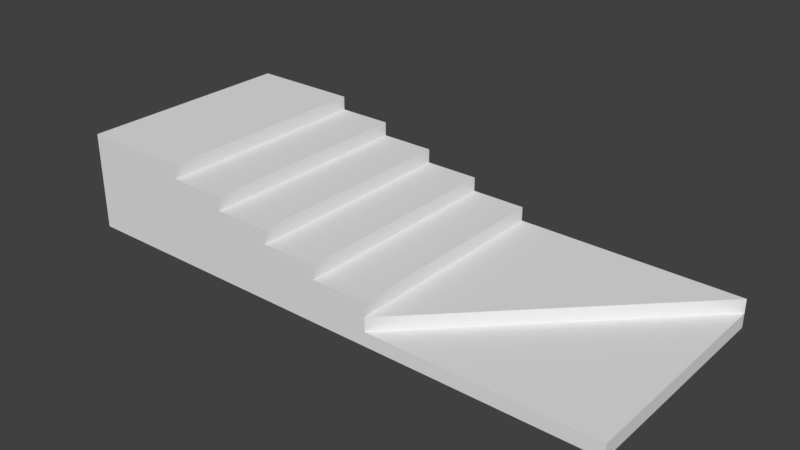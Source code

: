 # Source: StairsRight_10x4x1.75_7.blend  (saved by Blender 2.79.0; exported with 4.5.12 LTS)
import bpy
from mathutils import Matrix  # noqa: F401  (used for matrix-valued properties, if any)

bpy.ops.wm.read_factory_settings(use_empty=True)
scene = bpy.context.scene
scene.name = 'Scene'

# ---- collections
col_collection_1 = bpy.data.collections.new('Collection 1'); scene.collection.children.link(col_collection_1)

# ---- materials (node trees are filled in below, after node groups)
mat_material = bpy.data.materials.new('Material')
mat_material.alpha_threshold = 0.0
mat_material.use_transparent_shadow = False
mat_material.roughness = 0.5
mat_material.line_color = (0.0, 0.0, 0.0, 1.0)

# ---- material node trees

# ---- world
world_world = bpy.data.worlds.new('World'); scene.world = world_world
world_world.color = (0.05088, 0.05088, 0.05088)
world_world.use_sun_shadow = False
world_world.sun_shadow_jitter_overblur = 0.0
world_world.cycles.sampling_method = 'MANUAL'

# ---- meshes
me_stairsright_10x4x1_75_7 = bpy.data.meshes.new('StairsRight_10x4x1.75_7')
me_stairsright_10x4x1_75_7.from_pydata([(10.0, -1.748e-07, -4.0), (10.0, 7.816e-15, 1.788e-07), (10.0, 0.25, -4.0), (10.0, 0.25, 7.639e-07), (6.0, 0.25, -1.897e-07), (6.0, 0.25, -4.0), (6.0, -1.748e-07, -4.0), (6.0, 7.816e-15, 1.788e-07), (5.0, 0.0, 0.0), (6.0, 0.75, -4.0), (6.0, 0.75, 7.421e-07), (5.0, 0.75, -2.116e-07), (5.0, 0.75, -4.0), (5.0, -1.748e-07, -4.0), (5.0, 1.0, -4.0), (5.0, 1.0, 7.311e-07), (4.0, 1.0, -2.225e-07), (4.0, 1.0, -4.0), (4.0, -1.748e-07, -4.0), (4.0, 7.816e-15, 1.788e-07), (4.0, 1.25, -4.0), (4.0, 1.25, 7.202e-07), (3.0, 1.25, -2.335e-07), (3.0, 1.25, -4.0), (3.0, -1.748e-07, -4.0), (3.0, 7.816e-15, 1.788e-07), (3.0, 1.5, -4.0), (3.0, 1.5, 7.093e-07), (2.0, 1.5, -2.444e-07), (2.0, 1.5, -4.0), (2.0, -1.748e-07, -4.0), (2.0, 7.816e-15, 1.788e-07), (2.0, 1.75, -4.0), (2.0, 1.75, 6.984e-07), (-4.768e-07, 1.75, -2.553e-07), (-4.768e-07, 1.75, -4.0), (-1.431e-06, -1.748e-07, -4.0), (-1.431e-06, 7.816e-15, 1.788e-07), (10.0, 0.5, -4.0), (6.0, 0.5, -4.0), (6.0, 0.5, -2.009e-07)], [], [(0, 1, 7, 6), (0, 2, 3, 1), (1, 3, 4, 7), (7, 4, 5, 6), (2, 0, 6, 5), (6, 7, 8, 13), (9, 12, 11, 10), (6, 9, 10, 7), (7, 10, 11, 8), (8, 11, 12, 13), (9, 6, 13, 12), (13, 8, 19, 18), (14, 17, 16, 15), (13, 14, 15, 8), (8, 15, 16, 19), (19, 16, 17, 18), (14, 13, 18, 17), (18, 19, 25, 24), (20, 23, 22, 21), (18, 20, 21, 19), (19, 21, 22, 25), (25, 22, 23, 24), (20, 18, 24, 23), (24, 25, 31, 30), (26, 29, 28, 27), (24, 26, 27, 25), (25, 27, 28, 31), (31, 28, 29, 30), (26, 24, 30, 29), (30, 31, 37, 36), (32, 35, 34, 33), (30, 32, 33, 31), (31, 33, 34, 37), (37, 34, 35, 36), (32, 30, 36, 35), (4, 2, 38, 40), (3, 2, 4), (39, 40, 38), (5, 4, 40, 39), (2, 5, 39, 38)])
me_stairsright_10x4x1_75_7.materials.append(mat_material)
me_stairsright_10x4x1_75_7.use_remesh_preserve_volume = False
me_stairsright_10x4x1_75_7.use_remesh_preserve_attributes = False
me_stairsright_10x4x1_75_7.use_mirror_vertex_groups = False
me_stairsright_10x4x1_75_7.update()

# ---- objects
ob_stairsright_10x4x1_75_7 = bpy.data.objects.new('StairsRight_10x4x1.75_7', me_stairsright_10x4x1_75_7)

# ---- transforms, parenting, visibility, modifiers, constraints
ob_stairsright_10x4x1_75_7.location = (0.0, 1.788e-07, 0.0)
ob_stairsright_10x4x1_75_7.rotation_euler = (1.571, 0.0, 0.0)
ob_stairsright_10x4x1_75_7.lock_rotations_4d = False
ob_stairsright_10x4x1_75_7.empty_display_type = 'ARROWS'
ob_stairsright_10x4x1_75_7.lineart.crease_threshold = 0.0

# ---- collection membership
col_collection_1.objects.link(ob_stairsright_10x4x1_75_7)

# ---- scene / render settings (as saved in the file)
scene.frame_start = 1; scene.frame_end = 250; scene.frame_set(79)
scene.render.engine = 'BLENDER_EEVEE_NEXT'
scene.render.resolution_percentage = 50
scene.render.dither_intensity = 0.0
scene.cycles.use_denoising = False
scene.cycles.samples = 128
scene.cycles.sampling_pattern = 'TABULATED_SOBOL'
scene.cycles.use_adaptive_sampling = False
scene.cycles.use_light_tree = False
scene.cycles.blur_glossy = 0.0
scene.cycles.sample_clamp_indirect = 0.0
scene.view_settings.view_transform = 'Standard'
bpy.context.view_layer.update()

# ---- added for rendering (the .blend has no active camera and no usable light): camera, sun
cam_auto = bpy.data.cameras.new('AutoCamera')
cam_auto.lens = 50.0
cam_auto.sensor_width = 36.0
cam_auto.clip_end = 1000.0
ob_auto_camera = bpy.data.objects.new('AutoCamera', cam_auto)
scene.collection.objects.link(ob_auto_camera)
ob_auto_camera.location = (15.0957, -10.1148, 8.95153)
ob_auto_camera.rotation_euler = (1.09748, -7.21219e-08, 0.694738)
scene.camera = ob_auto_camera
light_auto_sun = bpy.data.lights.new('AutoSun', 'SUN')
light_auto_sun.energy = 3.0
light_auto_sun.angle = 0.0523599
ob_auto_sun = bpy.data.objects.new('AutoSun', light_auto_sun)
scene.collection.objects.link(ob_auto_sun)
ob_auto_sun.rotation_euler = (0.872665, 0.174533, 0.523599)
bpy.context.view_layer.update()
